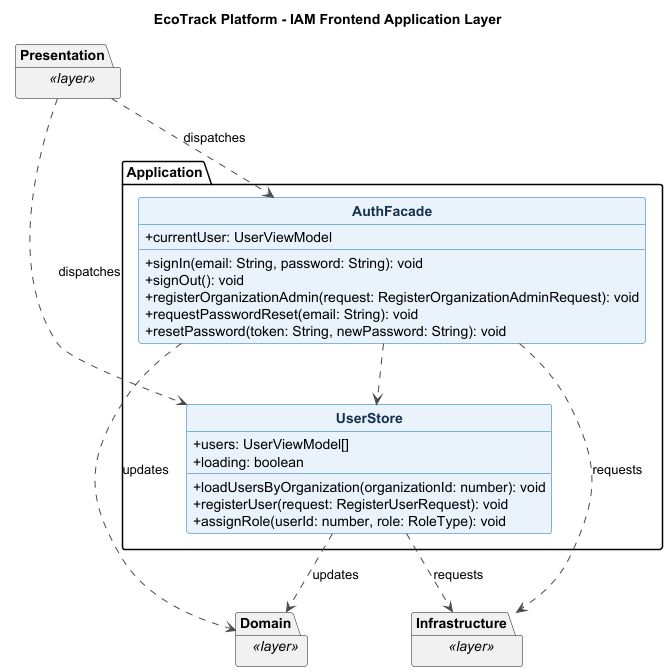

The diagram above was rendered by PlantUML. Its source (embedded in the PNG):
@startuml
title EcoTrack Platform - IAM Frontend Application Layer
skinparam backgroundColor #FFFFFF
skinparam shadowing false
skinparam classAttributeIconSize 0
skinparam classFontStyle bold
skinparam class {
  BackgroundColor #EAF3FC
  BorderColor #0B6FB3
  ArrowColor #4A4A4A
  FontColor #17324D
}
hide circle

package "Application" {
  class AuthFacade {
    +currentUser: UserViewModel
    +signIn(email: String, password: String): void
    +signOut(): void
    +registerOrganizationAdmin(request: RegisterOrganizationAdminRequest): void
    +requestPasswordReset(email: String): void
    +resetPassword(token: String, newPassword: String): void
  }

  class UserStore {
    +users: UserViewModel[]
    +loading: boolean
    +loadUsersByOrganization(organizationId: number): void
    +registerUser(request: RegisterUserRequest): void
    +assignRole(userId: number, role: RoleType): void
  }

  AuthFacade ..> UserStore
}

package "Presentation" as Frontend_iam_Presentation <<layer>> {
}
package "Domain" as Frontend_iam_Domain <<layer>> {
}
package "Infrastructure" as Frontend_iam_Infrastructure <<layer>> {
}

Frontend_iam_Presentation ..> AuthFacade : dispatches
Frontend_iam_Presentation ..> UserStore : dispatches
AuthFacade ..> Frontend_iam_Domain : updates
UserStore ..> Frontend_iam_Domain : updates
AuthFacade ..> Frontend_iam_Infrastructure : requests
UserStore ..> Frontend_iam_Infrastructure : requests

@enduml